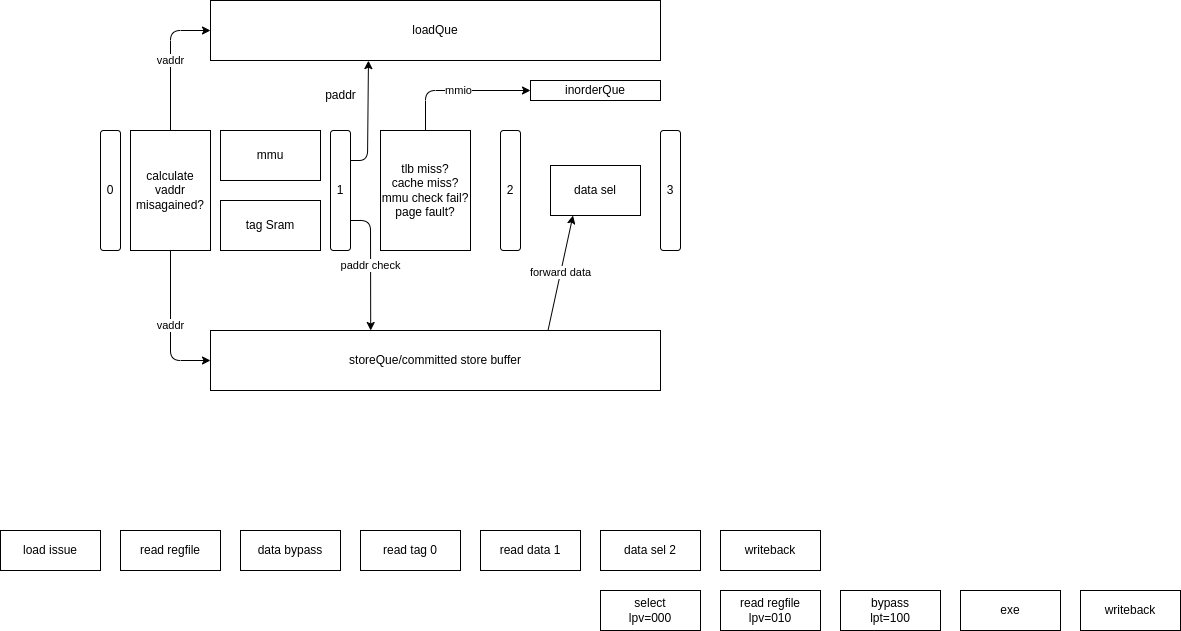

The diagram above was exported from draw.io. Its source (the exported page's mxGraphModel, read from the mxfile embedded in the PNG):
<mxGraphModel dx="1040" dy="752" grid="1" gridSize="10" guides="1" tooltips="1" connect="1" arrows="1" fold="1" page="1" pageScale="1" pageWidth="827" pageHeight="1169" math="0" shadow="0">
  <root>
    <mxCell id="0" />
    <mxCell id="1" parent="0" />
    <mxCell id="10" value="tag Sram" style="rounded=0;whiteSpace=wrap;html=1;" parent="1" vertex="1">
      <mxGeometry x="360" y="270" width="100" height="50" as="geometry" />
    </mxCell>
    <mxCell id="11" style="edgeStyle=none;html=1;exitX=1;exitY=0.25;exitDx=0;exitDy=0;entryX=0.351;entryY=1.002;entryDx=0;entryDy=0;entryPerimeter=0;" parent="1" source="13" target="25" edge="1">
      <mxGeometry relative="1" as="geometry">
        <Array as="points">
          <mxPoint x="507" y="230" />
        </Array>
      </mxGeometry>
    </mxCell>
    <mxCell id="60" value="paddr check" style="edgeStyle=none;html=1;exitX=1;exitY=0.75;exitDx=0;exitDy=0;entryX=0.356;entryY=0;entryDx=0;entryDy=0;entryPerimeter=0;" parent="1" source="13" target="31" edge="1">
      <mxGeometry relative="1" as="geometry">
        <Array as="points">
          <mxPoint x="510" y="290" />
        </Array>
      </mxGeometry>
    </mxCell>
    <mxCell id="13" value="1" style="rounded=1;whiteSpace=wrap;html=1;" parent="1" vertex="1">
      <mxGeometry x="470" y="200" width="20" height="120" as="geometry" />
    </mxCell>
    <mxCell id="17" value="2" style="rounded=1;whiteSpace=wrap;html=1;" parent="1" vertex="1">
      <mxGeometry x="640" y="200" width="20" height="120" as="geometry" />
    </mxCell>
    <mxCell id="18" value="0" style="rounded=1;whiteSpace=wrap;html=1;" parent="1" vertex="1">
      <mxGeometry x="240" y="200" width="20" height="120" as="geometry" />
    </mxCell>
    <mxCell id="19" value="vaddr" style="edgeStyle=none;html=1;exitX=0.5;exitY=0;exitDx=0;exitDy=0;entryX=0;entryY=0.5;entryDx=0;entryDy=0;" parent="1" source="21" target="25" edge="1">
      <mxGeometry relative="1" as="geometry">
        <Array as="points">
          <mxPoint x="310" y="100" />
        </Array>
      </mxGeometry>
    </mxCell>
    <mxCell id="20" value="vaddr" style="edgeStyle=none;html=1;exitX=0.5;exitY=1;exitDx=0;exitDy=0;entryX=0;entryY=0.5;entryDx=0;entryDy=0;" parent="1" source="21" target="31" edge="1">
      <mxGeometry relative="1" as="geometry">
        <Array as="points">
          <mxPoint x="310" y="430" />
        </Array>
      </mxGeometry>
    </mxCell>
    <mxCell id="21" value="calculate vaddr&lt;br&gt;misagained?" style="rounded=0;whiteSpace=wrap;html=1;" parent="1" vertex="1">
      <mxGeometry x="270" y="200" width="80" height="120" as="geometry" />
    </mxCell>
    <mxCell id="22" value="mmu" style="rounded=0;whiteSpace=wrap;html=1;" parent="1" vertex="1">
      <mxGeometry x="360" y="200" width="100" height="50" as="geometry" />
    </mxCell>
    <mxCell id="62" value="mmio" style="edgeStyle=none;html=1;exitX=0.5;exitY=0;exitDx=0;exitDy=0;entryX=0;entryY=0.5;entryDx=0;entryDy=0;" parent="1" source="24" target="61" edge="1">
      <mxGeometry relative="1" as="geometry">
        <Array as="points">
          <mxPoint x="565" y="160" />
        </Array>
      </mxGeometry>
    </mxCell>
    <mxCell id="24" value="tlb miss?&lt;br&gt;cache miss?&lt;br&gt;mmu check fail?&lt;br&gt;page fault?" style="rounded=0;whiteSpace=wrap;html=1;" parent="1" vertex="1">
      <mxGeometry x="520" y="200" width="90" height="120" as="geometry" />
    </mxCell>
    <mxCell id="25" value="loadQue" style="rounded=0;whiteSpace=wrap;html=1;" parent="1" vertex="1">
      <mxGeometry x="350" y="70" width="450" height="60" as="geometry" />
    </mxCell>
    <mxCell id="26" value="paddr" style="text;html=1;align=center;verticalAlign=middle;resizable=0;points=[];autosize=1;strokeColor=none;fillColor=none;" parent="1" vertex="1">
      <mxGeometry x="455" y="150" width="50" height="30" as="geometry" />
    </mxCell>
    <mxCell id="59" value="forward data" style="edgeStyle=none;html=1;exitX=0.75;exitY=0;exitDx=0;exitDy=0;entryX=0.25;entryY=1;entryDx=0;entryDy=0;" parent="1" source="31" target="35" edge="1">
      <mxGeometry relative="1" as="geometry" />
    </mxCell>
    <mxCell id="31" value="storeQue/committed store buffer" style="rounded=0;whiteSpace=wrap;html=1;" parent="1" vertex="1">
      <mxGeometry x="350" y="400" width="450" height="60" as="geometry" />
    </mxCell>
    <mxCell id="34" value="3" style="rounded=1;whiteSpace=wrap;html=1;" parent="1" vertex="1">
      <mxGeometry x="800" y="200" width="20" height="120" as="geometry" />
    </mxCell>
    <mxCell id="35" value="data sel" style="rounded=0;whiteSpace=wrap;html=1;" parent="1" vertex="1">
      <mxGeometry x="690" y="235" width="90" height="50" as="geometry" />
    </mxCell>
    <mxCell id="37" value="load issue" style="rounded=0;whiteSpace=wrap;html=1;" parent="1" vertex="1">
      <mxGeometry x="140" y="600" width="100" height="40" as="geometry" />
    </mxCell>
    <mxCell id="38" value="read regfile" style="rounded=0;whiteSpace=wrap;html=1;" parent="1" vertex="1">
      <mxGeometry x="260" y="600" width="100" height="40" as="geometry" />
    </mxCell>
    <mxCell id="39" value="data bypass" style="rounded=0;whiteSpace=wrap;html=1;" parent="1" vertex="1">
      <mxGeometry x="380" y="600" width="100" height="40" as="geometry" />
    </mxCell>
    <mxCell id="40" value="read tag 0" style="rounded=0;whiteSpace=wrap;html=1;" parent="1" vertex="1">
      <mxGeometry x="500" y="600" width="100" height="40" as="geometry" />
    </mxCell>
    <mxCell id="41" value="read data 1" style="rounded=0;whiteSpace=wrap;html=1;" parent="1" vertex="1">
      <mxGeometry x="620" y="600" width="100" height="40" as="geometry" />
    </mxCell>
    <mxCell id="42" value="data sel 2" style="rounded=0;whiteSpace=wrap;html=1;" parent="1" vertex="1">
      <mxGeometry x="740" y="600" width="100" height="40" as="geometry" />
    </mxCell>
    <mxCell id="43" value="writeback" style="rounded=0;whiteSpace=wrap;html=1;" parent="1" vertex="1">
      <mxGeometry x="860" y="600" width="100" height="40" as="geometry" />
    </mxCell>
    <mxCell id="47" value="read regfile&lt;br&gt;lpv=010" style="rounded=0;whiteSpace=wrap;html=1;" parent="1" vertex="1">
      <mxGeometry x="860" y="660" width="100" height="40" as="geometry" />
    </mxCell>
    <mxCell id="48" value="bypass&lt;br&gt;lpt=100" style="rounded=0;whiteSpace=wrap;html=1;" parent="1" vertex="1">
      <mxGeometry x="980" y="660" width="100" height="40" as="geometry" />
    </mxCell>
    <mxCell id="49" value="exe" style="rounded=0;whiteSpace=wrap;html=1;" parent="1" vertex="1">
      <mxGeometry x="1100" y="660" width="100" height="40" as="geometry" />
    </mxCell>
    <mxCell id="50" value="writeback" style="rounded=0;whiteSpace=wrap;html=1;" parent="1" vertex="1">
      <mxGeometry x="1220" y="660" width="100" height="40" as="geometry" />
    </mxCell>
    <mxCell id="61" value="inorderQue" style="rounded=0;whiteSpace=wrap;html=1;" parent="1" vertex="1">
      <mxGeometry x="670" y="150" width="130" height="20" as="geometry" />
    </mxCell>
    <mxCell id="64" value="select&lt;br&gt;lpv=000" style="rounded=0;whiteSpace=wrap;html=1;" parent="1" vertex="1">
      <mxGeometry x="740" y="660" width="100" height="40" as="geometry" />
    </mxCell>
  </root>
</mxGraphModel>